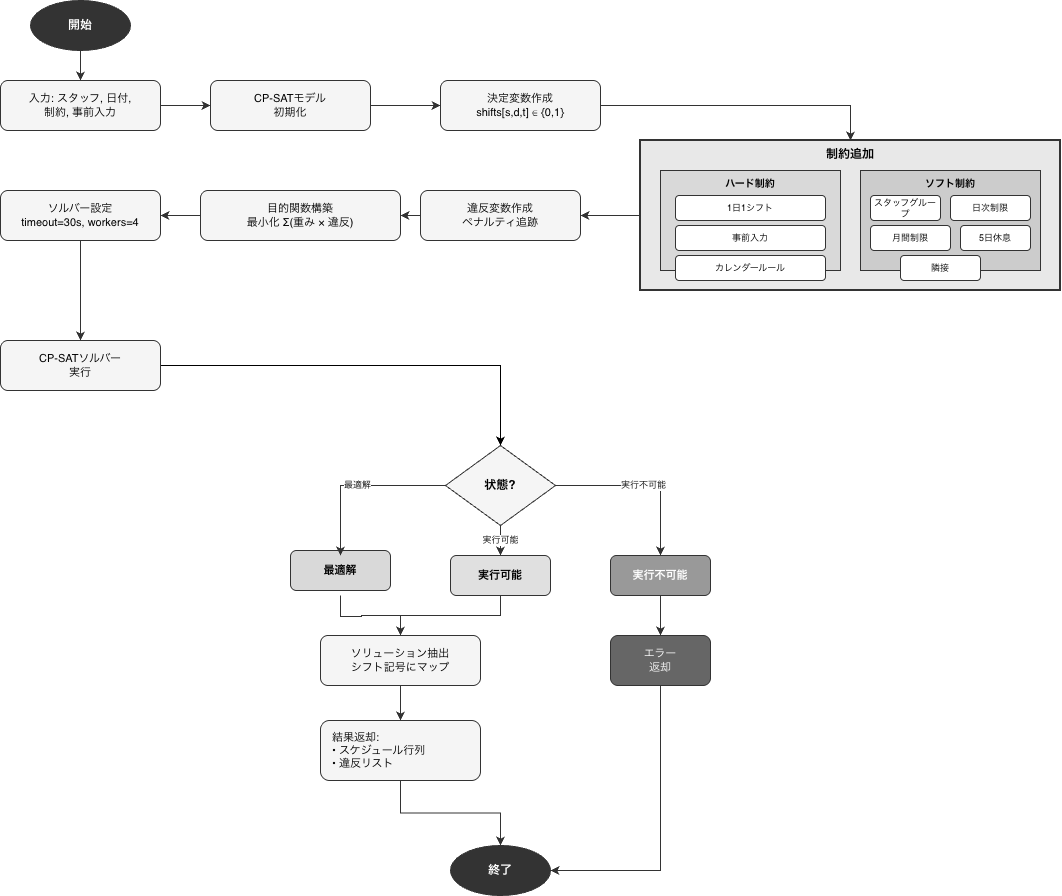

The diagram above was exported from draw.io. Its source (the exported page's mxGraphModel, read from the mxfile embedded in the PNG):
<mxGraphModel dx="1216" dy="814" grid="1" gridSize="10" guides="1" tooltips="1" connect="1" arrows="1" fold="1" page="1" pageScale="1" pageWidth="1169" pageHeight="1500" math="0" shadow="0">
  <root>
    <mxCell id="0" />
    <mxCell id="1" parent="0" />
    <mxCell id="start" parent="1" style="ellipse;whiteSpace=wrap;html=1;fillColor=#333333;strokeColor=#333333;fontColor=#ffffff;fontSize=12;fontStyle=1;" value="開始" vertex="1">
      <mxGeometry height="50" width="100" x="80" y="20" as="geometry" />
    </mxCell>
    <mxCell id="input" parent="1" style="rounded=1;whiteSpace=wrap;html=1;fillColor=#f5f5f5;strokeColor=#333333;fontSize=11;" value="入力: スタッフ, 日付,&#10;制約, 事前入力" vertex="1">
      <mxGeometry height="50" width="160" x="50" y="100" as="geometry" />
    </mxCell>
    <mxCell id="init" parent="1" style="rounded=1;whiteSpace=wrap;html=1;fillColor=#f5f5f5;strokeColor=#333333;fontSize=11;" value="CP-SATモデル&#10;初期化" vertex="1">
      <mxGeometry height="50" width="160" x="260" y="100" as="geometry" />
    </mxCell>
    <mxCell id="var" parent="1" style="rounded=1;whiteSpace=wrap;html=1;fillColor=#f5f5f5;strokeColor=#333333;fontSize=11;" value="決定変数作成&#10;shifts[s,d,t] ∈ {0,1}" vertex="1">
      <mxGeometry height="50" width="160" x="490" y="100" as="geometry" />
    </mxCell>
    <mxCell id="const-box" parent="1" style="rounded=0;whiteSpace=wrap;html=1;fillColor=#e8e8e8;strokeColor=#333333;strokeWidth=2;verticalAlign=top;fontStyle=1;fontSize=12;" value="制約追加" vertex="1">
      <mxGeometry height="150" width="420" x="690" y="160" as="geometry" />
    </mxCell>
    <mxCell id="hard-box" parent="1" style="rounded=0;whiteSpace=wrap;html=1;fillColor=#d9d9d9;strokeColor=#333333;verticalAlign=top;fontStyle=1;fontSize=10;" value="ハード制約" vertex="1">
      <mxGeometry height="100" width="180" x="710" y="190" as="geometry" />
    </mxCell>
    <mxCell id="hc1" parent="1" style="rounded=1;whiteSpace=wrap;html=1;fillColor=#ffffff;strokeColor=#333333;fontSize=9;" value="1日1シフト" vertex="1">
      <mxGeometry height="25" width="150" x="725" y="215" as="geometry" />
    </mxCell>
    <mxCell id="hc2" parent="1" style="rounded=1;whiteSpace=wrap;html=1;fillColor=#ffffff;strokeColor=#333333;fontSize=9;" value="事前入力" vertex="1">
      <mxGeometry height="25" width="150" x="725" y="245" as="geometry" />
    </mxCell>
    <mxCell id="hc3" parent="1" style="rounded=1;whiteSpace=wrap;html=1;fillColor=#ffffff;strokeColor=#333333;fontSize=9;" value="カレンダールール" vertex="1">
      <mxGeometry height="25" width="150" x="725" y="275" as="geometry" />
    </mxCell>
    <mxCell id="soft-box" parent="1" style="rounded=0;whiteSpace=wrap;html=1;fillColor=#cccccc;strokeColor=#333333;verticalAlign=top;fontStyle=1;fontSize=10;" value="ソフト制約" vertex="1">
      <mxGeometry height="100" width="180" x="910" y="190" as="geometry" />
    </mxCell>
    <mxCell id="sc1" parent="1" style="rounded=1;whiteSpace=wrap;html=1;fillColor=#ffffff;strokeColor=#333333;fontSize=9;" value="スタッフグループ" vertex="1">
      <mxGeometry height="25" width="70" x="920" y="215" as="geometry" />
    </mxCell>
    <mxCell id="sc2" parent="1" style="rounded=1;whiteSpace=wrap;html=1;fillColor=#ffffff;strokeColor=#333333;fontSize=9;" value="日次制限" vertex="1">
      <mxGeometry height="25" width="80" x="1000" y="215" as="geometry" />
    </mxCell>
    <mxCell id="sc3" parent="1" style="rounded=1;whiteSpace=wrap;html=1;fillColor=#ffffff;strokeColor=#333333;fontSize=9;" value="月間制限" vertex="1">
      <mxGeometry height="25" width="80" x="920" y="245" as="geometry" />
    </mxCell>
    <mxCell id="sc4" parent="1" style="rounded=1;whiteSpace=wrap;html=1;fillColor=#ffffff;strokeColor=#333333;fontSize=9;" value="5日休息" vertex="1">
      <mxGeometry height="25" width="70" x="1010" y="245" as="geometry" />
    </mxCell>
    <mxCell id="sc5" parent="1" style="rounded=1;whiteSpace=wrap;html=1;fillColor=#ffffff;strokeColor=#333333;fontSize=9;" value="隣接" vertex="1">
      <mxGeometry height="25" width="80" x="950" y="275" as="geometry" />
    </mxCell>
    <mxCell id="violation" parent="1" style="rounded=1;whiteSpace=wrap;html=1;fillColor=#f5f5f5;strokeColor=#333333;fontSize=11;" value="違反変数作成&#10;ペナルティ追跡" vertex="1">
      <mxGeometry height="50" width="160" x="470" y="210" as="geometry" />
    </mxCell>
    <mxCell id="obj" parent="1" style="rounded=1;whiteSpace=wrap;html=1;fillColor=#f5f5f5;strokeColor=#333333;fontSize=11;" value="目的関数構築&#10;最小化 Σ(重み × 違反)" vertex="1">
      <mxGeometry height="50" width="200" x="250" y="210" as="geometry" />
    </mxCell>
    <mxCell id="config" parent="1" style="rounded=1;whiteSpace=wrap;html=1;fillColor=#f5f5f5;strokeColor=#333333;fontSize=11;" value="ソルバー設定&#10;timeout=30s, workers=4" vertex="1">
      <mxGeometry height="50" width="160" x="50" y="210" as="geometry" />
    </mxCell>
    <mxCell id="mJkR8BjswpJrj77znrBD-1" edge="1" parent="1" source="exec" style="edgeStyle=orthogonalEdgeStyle;rounded=0;orthogonalLoop=1;jettySize=auto;html=1;" target="check" value="">
      <mxGeometry relative="1" as="geometry">
        <Array as="points">
          <mxPoint x="550" y="420" />
          <mxPoint x="550" y="420" />
        </Array>
      </mxGeometry>
    </mxCell>
    <mxCell id="exec" parent="1" style="rounded=1;whiteSpace=wrap;html=1;fillColor=#f5f5f5;strokeColor=#333333;fontSize=11;" value="CP-SATソルバー&#10;実行" vertex="1">
      <mxGeometry height="50" width="160" x="50" y="360" as="geometry" />
    </mxCell>
    <mxCell id="check" parent="1" style="rhombus;whiteSpace=wrap;html=1;fillColor=#f5f5f5;strokeColor=#333333;fontSize=12;fontStyle=1;" value="状態?" vertex="1">
      <mxGeometry height="80" width="110" x="495" y="465" as="geometry" />
    </mxCell>
    <mxCell id="optimal" parent="1" style="rounded=1;whiteSpace=wrap;html=1;fillColor=#d9d9d9;strokeColor=#333333;fontSize=11;fontStyle=1;" value="最適解" vertex="1">
      <mxGeometry height="40" width="100" x="340" y="570" as="geometry" />
    </mxCell>
    <mxCell id="feasible" parent="1" style="rounded=1;whiteSpace=wrap;html=1;fillColor=#e0e0e0;strokeColor=#333333;fontSize=11;fontStyle=1;" value="実行可能" vertex="1">
      <mxGeometry height="40" width="100" x="500" y="575" as="geometry" />
    </mxCell>
    <mxCell id="infeasible" parent="1" style="rounded=1;whiteSpace=wrap;html=1;fillColor=#999999;strokeColor=#333333;fontSize=11;fontStyle=1;fontColor=#ffffff;" value="実行不可能" vertex="1">
      <mxGeometry height="40" width="100" x="660" y="575" as="geometry" />
    </mxCell>
    <mxCell id="extract" parent="1" style="rounded=1;whiteSpace=wrap;html=1;fillColor=#f5f5f5;strokeColor=#333333;fontSize=11;" value="ソリューション抽出&#10;シフト記号にマップ" vertex="1">
      <mxGeometry height="50" width="160" x="370" y="655" as="geometry" />
    </mxCell>
    <mxCell id="error" parent="1" style="rounded=1;whiteSpace=wrap;html=1;fillColor=#666666;strokeColor=#333333;fontSize=11;fontColor=#ffffff;" value="エラー&#10;返却" vertex="1">
      <mxGeometry height="50" width="100" x="660" y="655" as="geometry" />
    </mxCell>
    <mxCell id="result" parent="1" style="rounded=1;whiteSpace=wrap;html=1;fillColor=#f5f5f5;strokeColor=#333333;fontSize=11;align=left;spacingLeft=10;" value="結果返却:&lt;br&gt;• スケジュール行列&lt;br&gt;• 違反リスト" vertex="1">
      <mxGeometry height="60" width="160" x="370" y="740" as="geometry" />
    </mxCell>
    <mxCell id="end" parent="1" style="ellipse;whiteSpace=wrap;html=1;fillColor=#333333;strokeColor=#333333;fontColor=#ffffff;fontSize=12;fontStyle=1;" value="終了" vertex="1">
      <mxGeometry height="50" width="100" x="500" y="865" as="geometry" />
    </mxCell>
    <mxCell id="a1" edge="1" parent="1" source="start" style="edgeStyle=orthogonalEdgeStyle;rounded=0;orthogonalLoop=1;jettySize=auto;html=1;strokeColor=#333333;" target="input">
      <mxGeometry relative="1" as="geometry" />
    </mxCell>
    <mxCell id="a2" edge="1" parent="1" source="input" style="edgeStyle=orthogonalEdgeStyle;rounded=0;orthogonalLoop=1;jettySize=auto;html=1;strokeColor=#333333;" target="init">
      <mxGeometry relative="1" as="geometry" />
    </mxCell>
    <mxCell id="a3" edge="1" parent="1" source="init" style="edgeStyle=orthogonalEdgeStyle;rounded=0;orthogonalLoop=1;jettySize=auto;html=1;strokeColor=#333333;" target="var">
      <mxGeometry relative="1" as="geometry" />
    </mxCell>
    <mxCell id="a4" edge="1" parent="1" source="var" style="edgeStyle=orthogonalEdgeStyle;rounded=0;orthogonalLoop=1;jettySize=auto;html=1;strokeColor=#333333;" target="const-box">
      <mxGeometry relative="1" as="geometry" />
    </mxCell>
    <mxCell id="a5" edge="1" parent="1" source="const-box" style="edgeStyle=orthogonalEdgeStyle;rounded=0;orthogonalLoop=1;jettySize=auto;html=1;strokeColor=#333333;" target="violation">
      <mxGeometry relative="1" as="geometry" />
    </mxCell>
    <mxCell id="a6" edge="1" parent="1" source="violation" style="edgeStyle=orthogonalEdgeStyle;rounded=0;orthogonalLoop=1;jettySize=auto;html=1;strokeColor=#333333;" target="obj">
      <mxGeometry relative="1" as="geometry" />
    </mxCell>
    <mxCell id="a7" edge="1" parent="1" source="obj" style="edgeStyle=orthogonalEdgeStyle;rounded=0;orthogonalLoop=1;jettySize=auto;html=1;strokeColor=#333333;" target="config">
      <mxGeometry relative="1" as="geometry" />
    </mxCell>
    <mxCell id="a8" edge="1" parent="1" source="config" style="edgeStyle=orthogonalEdgeStyle;rounded=0;orthogonalLoop=1;jettySize=auto;html=1;strokeColor=#333333;" target="exec">
      <mxGeometry relative="1" as="geometry">
        <Array as="points">
          <mxPoint x="130" y="365" />
        </Array>
      </mxGeometry>
    </mxCell>
    <mxCell id="a10" edge="1" parent="1" source="check" style="edgeStyle=orthogonalEdgeStyle;rounded=0;orthogonalLoop=1;jettySize=auto;html=1;strokeColor=#333333;fontSize=9;" value="最適解">
      <mxGeometry relative="1" as="geometry">
        <mxPoint x="390" y="575" as="targetPoint" />
      </mxGeometry>
    </mxCell>
    <mxCell id="a11" edge="1" parent="1" source="check" style="edgeStyle=orthogonalEdgeStyle;rounded=0;orthogonalLoop=1;jettySize=auto;html=1;strokeColor=#333333;fontSize=9;" target="feasible" value="実行可能">
      <mxGeometry relative="1" as="geometry" />
    </mxCell>
    <mxCell id="a12" edge="1" parent="1" source="check" style="edgeStyle=orthogonalEdgeStyle;rounded=0;orthogonalLoop=1;jettySize=auto;html=1;strokeColor=#333333;fontSize=9;" target="infeasible" value="実行不可能">
      <mxGeometry relative="1" as="geometry" />
    </mxCell>
    <mxCell id="a13" edge="1" parent="1" style="edgeStyle=orthogonalEdgeStyle;rounded=0;orthogonalLoop=1;jettySize=auto;html=1;strokeColor=#333333;" target="extract">
      <mxGeometry relative="1" as="geometry">
        <mxPoint x="390" y="615" as="sourcePoint" />
      </mxGeometry>
    </mxCell>
    <mxCell id="a14" edge="1" parent="1" source="feasible" style="edgeStyle=orthogonalEdgeStyle;rounded=0;orthogonalLoop=1;jettySize=auto;html=1;strokeColor=#333333;" target="extract">
      <mxGeometry relative="1" as="geometry" />
    </mxCell>
    <mxCell id="a15" edge="1" parent="1" source="infeasible" style="edgeStyle=orthogonalEdgeStyle;rounded=0;orthogonalLoop=1;jettySize=auto;html=1;strokeColor=#333333;" target="error">
      <mxGeometry relative="1" as="geometry" />
    </mxCell>
    <mxCell id="a16" edge="1" parent="1" source="extract" style="edgeStyle=orthogonalEdgeStyle;rounded=0;orthogonalLoop=1;jettySize=auto;html=1;strokeColor=#333333;" target="result">
      <mxGeometry relative="1" as="geometry" />
    </mxCell>
    <mxCell id="a17" edge="1" parent="1" source="result" style="edgeStyle=orthogonalEdgeStyle;rounded=0;orthogonalLoop=1;jettySize=auto;html=1;strokeColor=#333333;" target="end">
      <mxGeometry relative="1" as="geometry" />
    </mxCell>
    <mxCell id="a18" edge="1" parent="1" source="error" style="edgeStyle=orthogonalEdgeStyle;rounded=0;orthogonalLoop=1;jettySize=auto;html=1;strokeColor=#333333;" target="end">
      <mxGeometry relative="1" as="geometry">
        <Array as="points">
          <mxPoint x="710" y="890" />
        </Array>
      </mxGeometry>
    </mxCell>
  </root>
</mxGraphModel>